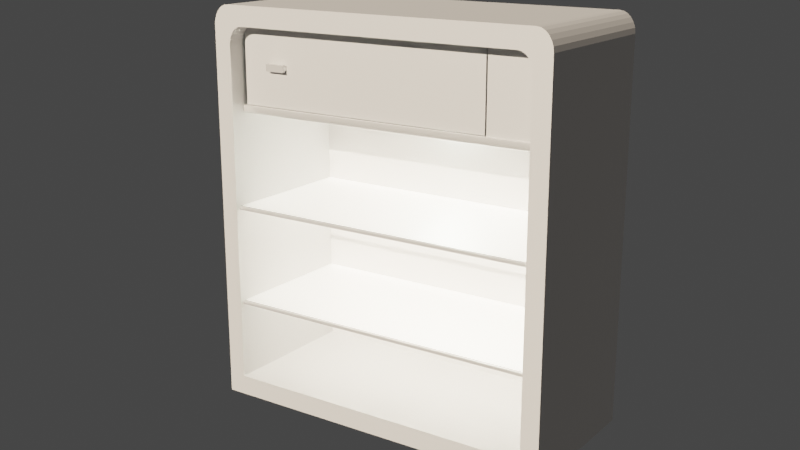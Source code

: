 # Source: firginator.blend  (saved by Blender 3.0.42; exported with 4.5.12 LTS)
import bpy
from mathutils import Matrix  # noqa: F401  (used for matrix-valued properties, if any)

bpy.ops.wm.read_factory_settings(use_empty=True)
scene = bpy.context.scene
scene.name = 'Scene'

# ---- collections
col_collection = bpy.data.collections.new('Collection'); scene.collection.children.link(col_collection)

# ---- materials (node trees are filled in below, after node groups)
mat_x = bpy.data.materials.new('холондос')
mat_x.alpha_threshold = 0.0
mat_x.use_transparent_shadow = False
mat_x.line_color = (0.0, 0.0, 0.0, 1.0)
mat_x_1 = bpy.data.materials.new('Стекло')
mat_x_1.use_raytrace_refraction = True
mat_x_1.use_screen_refraction = True
mat_x_1.thickness_mode = 'SLAB'
mat_x_1.preview_render_type = 'CUBE'
mat_x_1.diffuse_color = (0.8, 0.8, 0.8, 0.3071)
mat_x_1.roughness = 0.0
mat_x_2 = bpy.data.materials.new('металл')
mat_x_2.use_transparent_shadow = False
mat_x_3 = bpy.data.materials.new('лампочка')
mat_x_3.use_transparent_shadow = False

# ---- material node trees
mat_x.use_nodes = True; mat_x.node_tree.nodes.clear()
_N = mat_x.node_tree.nodes; _L = mat_x.node_tree.links
n0 = _N.new('ShaderNodeOutputMaterial'); n0.name = 'Material Output'; n0.location = (300, 300)
n1 = _N.new('ShaderNodeBsdfPrincipled'); n1.name = 'Principled BSDF'; n1.location = (10, 300)
n1.distribution = 'GGX'
n1.subsurface_method = 'RANDOM_WALK_SKIN'
n1.inputs[1].default_value = 0.5591
n1.inputs[2].default_value = 0.7622
n1.inputs[3].default_value = 1.45
n1.inputs[13].default_value = 0.0
n1.inputs[27].default_value = (0.0, 0.0, 0.0, 1.0)
n1.inputs[28].default_value = 1.0
_L.new(n1.outputs[0], n0.inputs[0])
n0.is_active_output = True
mat_x_1.use_nodes = True; mat_x_1.node_tree.nodes.clear()
_N = mat_x_1.node_tree.nodes; _L = mat_x_1.node_tree.links
n0 = _N.new('ShaderNodeOutputMaterial'); n0.name = 'Material Output'; n0.location = (300, 300)
n0.target = 'CYCLES'
n1 = _N.new('ShaderNodeAddShader'); n1.name = 'Добавляющий шейдер'; n1.location = (10, 300)
n2 = _N.new('ShaderNodeBsdfAnisotropic'); n2.name = 'Глянцевый BSDF'; n2.location = (-190, 280)
n2.distribution = 'GGX'
n2.inputs[1].default_value = 0.5197
n3 = _N.new('ShaderNodeBsdfGlass'); n3.name = 'BSDF стекла'; n3.location = (-190, 260)
n3.distribution = 'BECKMANN'
n3.inputs[1].default_value = 0.4173
n3.inputs[2].default_value = 1.4
n4 = _N.new('ShaderNodeOutputMaterial'); n4.name = 'Material Output.001'; n4.location = (0, 0)
n4.target = 'EEVEE'
n5 = _N.new('ShaderNodeMixShader'); n5.name = 'Mix Shader'; n5.location = (0, 0)
n5.label = 'Disable Shadow'
n5.hide = True
n6 = _N.new('ShaderNodeLightPath'); n6.name = 'Light Path'; n6.location = (0, 0)
n6.hide = True
n7 = _N.new('ShaderNodeBsdfTransparent'); n7.name = 'Transparent BSDF'; n7.location = (0, 0)
n7.hide = True
_L.new(n1.outputs[0], n0.inputs[0])
_L.new(n2.outputs[0], n1.inputs[0])
_L.new(n3.outputs[0], n1.inputs[1])
_L.new(n1.outputs[0], n5.inputs[1])
_L.new(n5.outputs[0], n4.inputs[0])
_L.new(n6.outputs[1], n5.inputs[0])
_L.new(n7.outputs[0], n5.inputs[2])
n0.is_active_output = True
mat_x_2.use_nodes = True; mat_x_2.node_tree.nodes.clear()
_N = mat_x_2.node_tree.nodes; _L = mat_x_2.node_tree.links
n0 = _N.new('ShaderNodeBsdfPrincipled'); n0.name = 'Principled BSDF'; n0.location = (10, 300)
n0.distribution = 'GGX'
n0.subsurface_method = 'RANDOM_WALK_SKIN'
n0.inputs[1].default_value = 0.4409
n0.inputs[2].default_value = 0.2165
n0.inputs[3].default_value = 1.45
n0.inputs[27].default_value = (0.0, 0.0, 0.0, 1.0)
n0.inputs[28].default_value = 1.0
n1 = _N.new('ShaderNodeOutputMaterial'); n1.name = 'Material Output'; n1.location = (300, 300)
_L.new(n0.outputs[0], n1.inputs[0])
n1.is_active_output = True
mat_x_3.use_nodes = True; mat_x_3.node_tree.nodes.clear()
_N = mat_x_3.node_tree.nodes; _L = mat_x_3.node_tree.links
n0 = _N.new('ShaderNodeOutputMaterial'); n0.name = 'Material Output'; n0.location = (300, 300)
n1 = _N.new('ShaderNodeEmission'); n1.name = 'Излучение'; n1.location = (10, 300)
n1.inputs[0].default_value = (0.9114, 1.0, 0.8276, 1.0)
n1.inputs[1].default_value = 80.3
_L.new(n1.outputs[0], n0.inputs[0])
n0.is_active_output = True

# ---- world
world_world = bpy.data.worlds.new('World'); scene.world = world_world
world_world.use_nodes = True; world_world.node_tree.nodes.clear()
_N = world_world.node_tree.nodes; _L = world_world.node_tree.links
n0 = _N.new('ShaderNodeOutputWorld'); n0.name = 'World Output'; n0.location = (300, 300)
n1 = _N.new('ShaderNodeBackground'); n1.name = 'Background'; n1.location = (10, 300)
n1.inputs[0].default_value = (0.05088, 0.05088, 0.05088, 1.0)
_L.new(n1.outputs[0], n0.inputs[0])
n0.is_active_output = True
world_world.color = (0.05088, 0.05088, 0.05088)
world_world.use_sun_shadow = False
world_world.sun_shadow_jitter_overblur = 0.0

# ---- cameras
cam_camera = bpy.data.cameras.new('Camera')
cam_camera.clip_end = 100.0
cam_camera.ortho_scale = 7.314

# ---- lights
light_x = bpy.data.lights.new('Солнце', 'SUN')
light_x.color = (1.0, 0.8281, 0.6491)
light_x.transmission_factor = 0.0
light_x.energy = 7.0
light_x.shadow_soft_size = 0.125

# ---- meshes
me_cube = bpy.data.meshes.new('Cube')
me_cube.from_pydata([(0.875, 1.0, 1.0), (-0.9941, -0.6636, 0.5138), (0.7875, 0.875, 0.9), (-0.9941, -0.7704, 0.5138), (0.875, 1.0, -1.0), (0.6899, -0.7704, 0.4926), (0.7875, 0.875, -0.9), (0.6806, -0.6636, 0.5138), (0.875, -1.0, 1.0), (0.6806, -0.7704, 0.5138), (0.875, -1.0, -1.0), (-1.125, 1.0, -1.0), (-1.012, 0.875, -0.9), (-1.125, -1.0, -1.0), (-1.012, 0.875, 0.8092), (-1.125, 1.0, 0.8991), (-1.024, 1.0, 1.0), (-0.9217, 0.875, 0.9), (-1.122, 1.0, 0.9252), (-1.009, 0.875, 0.8327), (-1.111, 1.0, 0.9495), (-1.0, 0.875, 0.8546), (-1.095, 1.0, 0.9704), (-0.9859, 0.875, 0.8734), (-1.075, 1.0, 0.9865), (-0.9671, 0.875, 0.8878), (-0.9452, 0.875, 0.8969), (-1.05, 1.0, 0.9966), (-1.024, -1.0, 1.0), (-1.125, -1.0, 0.8991), (-1.05, -1.0, 0.9966), (-1.075, -1.0, 0.9865), (-1.095, -1.0, 0.9704), (-1.111, -1.0, 0.9495), (-1.122, -1.0, 0.9252), (-0.7875, 0.875, 0.9), (-0.875, 1.0, 1.0), (-0.7875, 0.875, -0.9), (-0.875, 1.0, -1.0), (-0.875, -1.0, 1.0), (-0.875, -1.0, -1.0), (1.012, 0.875, -0.9), (1.125, 1.0, -1.0), (1.125, -1.0, -1.0), (1.125, 1.0, 0.8991), (1.012, 0.875, 0.8092), (0.9217, 0.875, 0.9), (1.024, 1.0, 1.0), (1.009, 0.875, 0.8327), (1.122, 1.0, 0.9252), (1.111, 1.0, 0.9495), (1.0, 0.875, 0.8546), (1.095, 1.0, 0.9704), (0.9859, 0.875, 0.8734), (0.9671, 0.875, 0.8878), (1.075, 1.0, 0.9865), (0.9452, 0.875, 0.8969), (1.05, 1.0, 0.9966), (1.024, -1.0, 1.0), (1.125, -1.0, 0.8991), (1.05, -1.0, 0.9966), (1.075, -1.0, 0.9865), (1.095, -1.0, 0.9704), (1.111, -1.0, 0.9495), (1.122, -1.0, 0.9252), (0.7875, -0.968, 0.9), (0.7875, -1.0, 0.9), (0.7875, 0.875, 0.5955), (0.875, -0.843, 1.0), (0.875, 0.875, 0.9), (0.875, 1.0, 0.6617), (0.7875, -1.0, -0.9), (0.875, 0.875, -0.9), (0.875, -1.0, -0.9), (0.875, -1.0, 0.9), (0.875, -1.0, 0.9969), (-1.012, -1.0, 0.8092), (-1.012, -1.0, -0.9), (-0.9217, -1.0, 0.9), (-0.9452, -1.0, 0.8969), (-0.9671, -1.0, 0.8878), (-0.9859, -1.0, 0.8734), (-1.0, -1.0, 0.8546), (-0.875, 0.875, -0.9), (-0.875, -1.0, -0.9), (-0.875, -1.0, 0.9), (-0.875, -1.0, 0.9969), (-1.009, -1.0, 0.8327), (-0.875, -0.843, 1.0), (-0.875, 0.875, 0.9), (-0.875, 1.0, 0.6617), (-0.7875, -1.0, -0.9), (-0.7875, -0.968, 0.9), (-0.7875, -1.0, 0.9), (-0.7875, 0.875, 0.5955), (1.012, -1.0, -0.9), (1.012, -1.0, 0.8092), (0.9452, -1.0, 0.8969), (0.9217, -1.0, 0.9), (0.9671, -1.0, 0.8878), (0.9859, -1.0, 0.8734), (1.0, -1.0, 0.8546), (1.009, -1.0, 0.8327), (0.0, 0.0785, 1.0), (0.0, -0.125, -1.0), (0.8149, -1.0, 0.9), (0.0, -0.04649, 0.9), (-0.675, -1.0, -0.9), (0.675, -1.0, -0.9), (0.0, -0.25, -0.9), (0.8719, -1.0, 0.9969), (0.0, -1.0, 0.9984), (0.8118, -1.0, 0.9368), (0.0, 0.875, -0.07065), (0.04074, 0.875, -0.1136), (0.0, 0.875, -0.1522), (-0.04074, 0.875, -0.1136), (0.0, 1.0, -0.1691), (-0.04526, 1.0, -0.1262), (0.04526, 1.0, -0.1262), (0.0, 1.0, -0.0785), (-1.012, 0.875, 0.477), (-1.012, 0.875, 0.509), (-1.012, -0.7699, 0.477), (-1.012, -0.7699, 0.509), (-1.012, -0.6789, 0.477), (-1.012, -0.6789, 0.509), (-0.875, 0.875, 0.477), (-0.875, 0.875, 0.509), (-0.7875, 0.875, 0.477), (-0.7875, 0.875, 0.509), (-0.6627, 0.875, 0.477), (-0.6964, 0.875, 0.509), (0.7875, 0.875, 0.477), (0.6627, 0.875, 0.477), (0.6964, 0.875, 0.509), (0.7875, 0.875, 0.509), (1.012, 0.875, 0.477), (1.012, 0.875, 0.509), (1.012, -0.7699, 0.477), (1.012, -0.6789, 0.477), (0.875, 0.875, 0.477), (0.875, 0.875, 0.509), (0.6899, -0.7704, 0.9), (0.6899, -0.6636, 0.9), (0.7875, -0.7704, 0.9), (0.7875, -0.6636, 0.9), (0.875, -0.7704, 0.9), (0.875, -0.6636, 0.9), (0.9217, -0.7704, 0.9), (0.9217, -0.6636, 0.9), (1.012, -0.7704, 0.4926), (1.012, -0.7699, 0.4926), (1.012, -0.6636, 0.509), (1.012, -0.7704, 0.8092), (1.012, -0.6636, 0.8092), (0.9452, -0.7704, 0.8969), (0.9452, -0.6636, 0.8969), (0.9671, -0.7704, 0.8878), (0.9671, -0.6636, 0.8878), (0.9859, -0.7704, 0.8734), (0.9859, -0.6636, 0.8734), (1.0, -0.7704, 0.8546), (1.0, -0.6636, 0.8546), (1.009, -0.7704, 0.8327), (1.009, -0.6636, 0.8327), (0.6899, -0.7699, 0.4926), (0.6899, -0.7699, 0.509), (0.6899, -0.6789, 0.509), (0.6899, -0.6636, 0.509), (-0.9217, -0.7704, 0.9), (-0.9217, -0.6636, 0.9), (-0.875, -0.7704, 0.9), (-0.875, -0.6636, 0.9), (-0.7875, -0.7704, 0.9), (-0.7875, -0.6636, 0.9), (-0.6186, -0.7704, 0.9), (-0.5274, -0.6636, 0.9), (0.6186, -0.7704, 0.9), (0.5274, -0.6636, 0.9), (0.6806, -0.7704, 0.9), (0.6806, -0.6636, 0.9), (-0.9452, -0.7704, 0.8969), (-0.9452, -0.6636, 0.8969), (-0.9671, -0.7704, 0.8878), (-0.9671, -0.6636, 0.8878), (-0.9859, -0.7704, 0.8734), (-0.9859, -0.6636, 0.8734), (-0.9941, -0.7704, 0.8627), (-0.9941, -0.6636, 0.8627)], [], [(86, 39, 28, 30, 31, 32, 33, 34, 29, 13, 40, 84, 77, 76, 87, 82, 81, 80, 79, 78, 85), (84, 40, 10, 73, 71, 108, 107, 91), (112, 105, 74, 75, 110, 8, 39, 86, 111), (75, 8, 110), (86, 85, 93, 66, 105, 112, 111), (88, 36, 16, 28, 39), (103, 88, 39, 8, 68), (103, 68, 0, 36, 88), (40, 13, 11, 38), (104, 40, 38, 4, 10), (40, 104, 10), (13, 29, 15, 11), (28, 16, 27, 30), (30, 27, 24, 31), (31, 24, 22, 32), (32, 22, 20, 33), (33, 20, 18, 34), (34, 18, 15, 29), (16, 36, 90, 38, 11, 15, 18, 20, 22, 24, 27), (4, 38, 90, 118, 117, 119, 70), (120, 118, 90, 36, 0, 70, 119), (119, 117, 118, 120), (62, 61, 60, 58, 8, 75, 74, 98, 97, 99, 100, 101, 102, 96, 95, 73, 10, 43, 59, 64, 63), (68, 8, 58, 47, 0), (42, 43, 10, 4), (43, 42, 44, 59), (58, 60, 57, 47), (60, 61, 55, 57), (61, 62, 52, 55), (62, 63, 50, 52), (63, 64, 49, 50), (64, 59, 44, 49), (50, 49, 44, 42, 4, 70, 0, 47, 57, 55, 52), (171, 17, 89, 173), (85, 78, 170, 172), (92, 93, 85, 172, 174), (173, 89, 35, 175), (176, 92, 174), (106, 177, 175, 35, 2, 146, 144, 143, 145, 65, 178, 180, 181, 179), (65, 66, 93, 92, 176, 178), (106, 179, 177), (37, 83, 84, 91), (12, 77, 84, 83), (109, 108, 71, 6, 37, 91, 107), (107, 108, 109), (122, 14, 76, 77, 12, 121, 125, 123, 124, 126), (183, 26, 17, 171), (78, 79, 182, 170), (185, 25, 26, 183), (79, 80, 184, 182), (187, 23, 25, 185), (80, 81, 186, 184), (188, 186, 81, 82, 21, 23, 187, 189), (87, 19, 21, 82), (76, 14, 19, 87), (127, 83, 37, 129), (94, 35, 89, 128, 130), (25, 23, 21, 19, 14, 122, 128, 89, 17, 26), (121, 12, 83, 127), (132, 94, 130), (129, 37, 6, 133, 134, 114, 115, 116, 131), (136, 67, 135), (135, 67, 2, 35, 94, 132), (131, 116, 113, 114, 134), (114, 113, 116, 115), (65, 145, 147, 74, 105, 66), (146, 2, 69, 148), (98, 74, 147, 149), (148, 69, 46, 150), (95, 41, 72, 73), (72, 6, 71, 73), (139, 140, 137, 41, 95, 96, 154, 151, 152), (45, 138, 153, 155), (150, 46, 56, 157), (97, 98, 149, 156), (157, 56, 54, 159), (99, 97, 156, 158), (159, 54, 53, 161), (100, 99, 158, 160), (101, 100, 160, 162), (53, 51, 163, 161), (102, 101, 162, 164), (51, 48, 165, 163), (96, 102, 164, 154), (48, 45, 155, 165), (142, 69, 2, 67, 136), (133, 6, 72, 141), (54, 56, 46, 69, 142, 138, 45, 48, 51, 53), (141, 72, 41, 137), (167, 124, 123, 139, 152, 166), (139, 123, 125, 140), (126, 124, 167, 168), (142, 136, 135, 132, 130, 128, 122, 126, 168, 169, 153, 138), (141, 137, 140, 125, 121, 127, 129, 131, 134, 133), (5, 143, 144, 169, 168, 167, 166), (164, 162, 160, 158, 156, 149, 147, 145, 143, 5, 151, 154), (155, 153, 169, 144, 146, 148, 150, 157, 159, 161, 163, 165), (151, 5, 166, 152), (1, 3, 188, 189), (188, 3, 9, 180, 178, 176, 174, 172, 170, 182, 184, 186), (180, 9, 7, 181), (187, 185, 183, 171, 173, 175, 177, 179, 181, 7, 1, 189), (1, 7, 9, 3)])
_uv = me_cube.uv_layers.new(name='UVMap')
_uv.uv.foreach_set('vector', [0.6246, 0.9687, 0.625, 0.9688, 0.625, 0.9874, 0.6246, 0.9907, 0.6233, 0.9937, 0.6213, 0.9963, 0.6187, 0.9983, 0.6157, 0.9996, 0.6124, 1.0, 0.375, 1.0, 0.375, 0.9688, 0.3875, 0.9688, 0.3875, 0.9859, 0.6011, 0.9859, 0.6041, 0.9856, 0.6068, 0.9844, 0.6092, 0.9826, 0.611, 0.9803, 0.6121, 0.9775, 0.6125, 0.9746, 0.6125, 0.9687, 0.3875, 0.9688, 0.375, 0.9688, 0.375, 0.75, 0.3875, 0.75, 0.3875, 0.7609, 0.3875, 0.775, 0.3875, 0.9437, 0.3875, 0.9578, 0.6171, 0.7579, 0.6125, 0.7575, 0.6125, 0.75, 0.6246, 0.75, 0.6246, 0.7504, 0.625, 0.75, 0.625, 0.9688, 0.6246, 0.9687, 0.6248, 0.8594, 0.6246, 0.75, 0.625, 0.75, 0.6246, 0.7504, 0.6246, 0.9687, 0.6125, 0.9687, 0.6125, 0.9578, 0.6125, 0.7609, 0.6125, 0.7575, 0.6171, 0.7579, 0.6248, 0.8594, 0.8438, 0.7304, 0.8438, 0.5, 0.8624, 0.5, 0.8624, 0.75, 0.8438, 0.75, 0.7344, 0.6152, 0.8438, 0.7304, 0.8438, 0.75, 0.625, 0.75, 0.625, 0.7304, 0.7344, 0.6152, 0.625, 0.7304, 0.625, 0.5, 0.8438, 0.5, 0.8438, 0.7304, 0.1562, 0.75, 0.125, 0.75, 0.125, 0.5, 0.1562, 0.5, 0.2656, 0.6406, 0.1562, 0.75, 0.1562, 0.5, 0.375, 0.5, 0.375, 0.75, 0.1562, 0.75, 0.2656, 0.6406, 0.375, 0.75, 0.375, 0.0, 0.6124, 0.0, 0.6124, 0.25, 0.375, 0.25, 0.8624, 0.75, 0.8624, 0.5, 0.8657, 0.5, 0.8657, 0.75, 0.8657, 0.75, 0.8657, 0.5, 0.8687, 0.5, 0.8687, 0.75, 0.8687, 0.75, 0.8687, 0.5, 0.875, 0.5, 0.875, 0.75, 0.625, 0.0, 0.625, 0.25, 0.6187, 0.25, 0.6187, 0.0, 0.6187, 0.0, 0.6187, 0.25, 0.6157, 0.25, 0.6157, 0.0, 0.6157, 0.0, 0.6157, 0.25, 0.6124, 0.25, 0.6124, 0.0, 0.625, 0.2626, 0.625, 0.2812, 0.5827, 0.2812, 0.375, 0.2812, 0.375, 0.25, 0.6124, 0.25, 0.6157, 0.2504, 0.6187, 0.2517, 0.6213, 0.2537, 0.6233, 0.2563, 0.6246, 0.2593, 0.375, 0.5, 0.375, 0.2812, 0.5827, 0.2812, 0.4842, 0.385, 0.4789, 0.3906, 0.4842, 0.3963, 0.5827, 0.5, 0.4902, 0.3906, 0.4842, 0.385, 0.5827, 0.2812, 0.625, 0.2812, 0.625, 0.5, 0.5827, 0.5, 0.4842, 0.3963, 0.4842, 0.3963, 0.4789, 0.3906, 0.4842, 0.385, 0.4902, 0.3906, 0.6213, 0.9963, 0.6233, 0.9937, 0.6246, 0.9907, 0.625, 0.9874, 0.625, 0.9688, 0.6246, 0.9687, 0.6125, 0.9688, 0.6125, 0.9746, 0.6121, 0.9775, 0.611, 0.9803, 0.6092, 0.9826, 0.6068, 0.9844, 0.6041, 0.9856, 0.6011, 0.9859, 0.3875, 0.9859, 0.3875, 0.9688, 0.375, 0.9688, 0.375, 1.0, 0.6124, 1.0, 0.6157, 0.9996, 0.6187, 0.9983, 0.8438, 0.7304, 0.8438, 0.75, 0.8624, 0.75, 0.8624, 0.5, 0.8438, 0.5, 0.125, 0.5, 0.125, 0.75, 0.1562, 0.75, 0.1562, 0.5, 0.375, 0.0, 0.375, 0.25, 0.6124, 0.25, 0.6124, 0.0, 0.8624, 0.75, 0.8657, 0.75, 0.8657, 0.5, 0.8624, 0.5, 0.8657, 0.75, 0.8687, 0.75, 0.8687, 0.5, 0.8657, 0.5, 0.8687, 0.75, 0.875, 0.75, 0.875, 0.5, 0.8687, 0.5, 0.625, 0.0, 0.6187, 0.0, 0.6187, 0.25, 0.625, 0.25, 0.6187, 0.0, 0.6157, 0.0, 0.6157, 0.25, 0.6187, 0.25, 0.6157, 0.0, 0.6124, 0.0, 0.6124, 0.25, 0.6157, 0.25, 0.6187, 0.2517, 0.6157, 0.2504, 0.6124, 0.25, 0.375, 0.25, 0.375, 0.2812, 0.5827, 0.2812, 0.625, 0.2812, 0.625, 0.2626, 0.6246, 0.2593, 0.6233, 0.2563, 0.6213, 0.2537, 0.8624, 0.6923, 0.8624, 0.5, 0.8559, 0.5, 0.8559, 0.6923, 0.8559, 0.7344, 0.8624, 0.7344, 0.8624, 0.7057, 0.8559, 0.7057, 0.8438, 0.7304, 0.8438, 0.7344, 0.8559, 0.7344, 0.8559, 0.7057, 0.8438, 0.7057, 0.8559, 0.6923, 0.8559, 0.5, 0.8438, 0.5, 0.8438, 0.6923, 0.8203, 0.7057, 0.8438, 0.7304, 0.8438, 0.7057, 0.7344, 0.6152, 0.8076, 0.6923, 0.8438, 0.6923, 0.8438, 0.5, 0.625, 0.5, 0.625, 0.6923, 0.6386, 0.6923, 0.6386, 0.7057, 0.625, 0.7057, 0.625, 0.7304, 0.6485, 0.7057, 0.6398, 0.7057, 0.6398, 0.6923, 0.6611, 0.6923, 0.625, 0.7304, 0.625, 0.7344, 0.8438, 0.7344, 0.8438, 0.7304, 0.8203, 0.7057, 0.6485, 0.7057, 0.7344, 0.6152, 0.6611, 0.6923, 0.8076, 0.6923, 0.1562, 0.5, 0.1441, 0.5, 0.1441, 0.7344, 0.1562, 0.7344, 0.125, 0.5, 0.125, 0.7344, 0.1441, 0.7344, 0.1441, 0.5, 0.2656, 0.6406, 0.3594, 0.7344, 0.375, 0.7344, 0.375, 0.5, 0.1562, 0.5, 0.1562, 0.7344, 0.1719, 0.7344, 0.1719, 0.7344, 0.3594, 0.7344, 0.2656, 0.6406, 0.5707, 0.25, 0.6124, 0.25, 0.6124, 0.01562, 0.375, 0.01562, 0.375, 0.25, 0.5663, 0.25, 0.5663, 0.05577, 0.5663, 0.04438, 0.5707, 0.04438, 0.5707, 0.05577, 0.8657, 0.6923, 0.8657, 0.5, 0.8624, 0.5, 0.8624, 0.6923, 0.8624, 0.7344, 0.8657, 0.7344, 0.8657, 0.7057, 0.8624, 0.7057, 0.8687, 0.6923, 0.8687, 0.5, 0.8657, 0.5, 0.8657, 0.6923, 0.8657, 0.7344, 0.8687, 0.7344, 0.8687, 0.7057, 0.8657, 0.7057, 0.875, 0.6923, 0.875, 0.5, 0.8687, 0.5, 0.8687, 0.6923, 0.8687, 0.7344, 0.875, 0.7344, 0.875, 0.7057, 0.8687, 0.7057, 0.6214, 0.04432, 0.625, 0.04432, 0.625, 0.01562, 0.6187, 0.01562, 0.6187, 0.25, 0.625, 0.25, 0.625, 0.05767, 0.6214, 0.05767, 0.6157, 0.01562, 0.6157, 0.25, 0.6187, 0.25, 0.6187, 0.01562, 0.6124, 0.01562, 0.6124, 0.25, 0.6157, 0.25, 0.6157, 0.01562, 0.5663, 0.2691, 0.375, 0.2691, 0.375, 0.2812, 0.5663, 0.2812, 0.5827, 0.2812, 0.625, 0.2812, 0.625, 0.2691, 0.5707, 0.2691, 0.5707, 0.2812, 0.6233, 0.2563, 0.6213, 0.2537, 0.6187, 0.2517, 0.6157, 0.2504, 0.6124, 0.25, 0.5707, 0.25, 0.5707, 0.2691, 0.625, 0.2691, 0.625, 0.2626, 0.6246, 0.2593, 0.5663, 0.25, 0.375, 0.25, 0.375, 0.2691, 0.5663, 0.2691, 0.5707, 0.2939, 0.5827, 0.2812, 0.5707, 0.2812, 0.5663, 0.2812, 0.375, 0.2812, 0.375, 0.5, 0.5663, 0.5, 0.5663, 0.4827, 0.4842, 0.3963, 0.4789, 0.3906, 0.4842, 0.385, 0.5663, 0.2986, 0.5707, 0.5, 0.5827, 0.5, 0.5707, 0.4873, 0.5707, 0.4873, 0.5827, 0.5, 0.625, 0.5, 0.625, 0.2812, 0.5827, 0.2812, 0.5707, 0.2939, 0.5663, 0.2986, 0.4842, 0.385, 0.4902, 0.3906, 0.4842, 0.3963, 0.5663, 0.4827, 0.4842, 0.3963, 0.4902, 0.3906, 0.4842, 0.385, 0.4789, 0.3906, 0.8438, 0.7304, 0.8438, 0.7057, 0.8559, 0.7057, 0.8559, 0.7344, 0.8475, 0.7344, 0.8438, 0.7344, 0.8438, 0.6923, 0.8438, 0.5, 0.8559, 0.5, 0.8559, 0.6923, 0.8624, 0.7344, 0.8559, 0.7344, 0.8559, 0.7057, 0.8624, 0.7057, 0.8559, 0.6923, 0.8559, 0.5, 0.8624, 0.5, 0.8624, 0.6923, 0.125, 0.7344, 0.125, 0.5, 0.1441, 0.5, 0.1441, 0.7344, 0.1441, 0.5, 0.1562, 0.5, 0.1562, 0.7344, 0.1441, 0.7344, 0.5663, 0.04438, 0.5663, 0.05577, 0.5663, 0.25, 0.375, 0.25, 0.375, 0.01562, 0.6124, 0.01562, 0.6124, 0.04432, 0.5684, 0.04432, 0.5684, 0.04438, 0.6124, 0.25, 0.5707, 0.25, 0.5707, 0.05767, 0.6124, 0.05767, 0.8624, 0.6923, 0.8624, 0.5, 0.8657, 0.5, 0.8657, 0.6923, 0.8657, 0.7344, 0.8624, 0.7344, 0.8624, 0.7057, 0.8657, 0.7057, 0.8657, 0.6923, 0.8657, 0.5, 0.8687, 0.5, 0.8687, 0.6923, 0.8687, 0.7344, 0.8657, 0.7344, 0.8657, 0.7057, 0.8687, 0.7057, 0.8687, 0.6923, 0.8687, 0.5, 0.875, 0.5, 0.875, 0.6923, 0.875, 0.7344, 0.8687, 0.7344, 0.8687, 0.7057, 0.875, 0.7057, 0.6187, 0.01562, 0.625, 0.01562, 0.625, 0.04432, 0.6187, 0.04432, 0.625, 0.25, 0.6187, 0.25, 0.6187, 0.05767, 0.625, 0.05767, 0.6157, 0.01562, 0.6187, 0.01562, 0.6187, 0.04432, 0.6157, 0.04432, 0.6187, 0.25, 0.6157, 0.25, 0.6157, 0.05767, 0.6187, 0.05767, 0.6124, 0.01562, 0.6157, 0.01562, 0.6157, 0.04432, 0.6124, 0.04432, 0.6157, 0.25, 0.6124, 0.25, 0.6124, 0.05767, 0.6157, 0.05767, 0.5707, 0.2691, 0.625, 0.2691, 0.625, 0.2812, 0.5827, 0.2812, 0.5707, 0.2812, 0.5663, 0.2812, 0.375, 0.2812, 0.375, 0.2691, 0.5663, 0.2691, 0.6233, 0.2563, 0.6246, 0.2593, 0.625, 0.2626, 0.625, 0.2691, 0.5707, 0.2691, 0.5707, 0.25, 0.6124, 0.25, 0.6157, 0.2504, 0.6187, 0.2517, 0.6213, 0.2537, 0.5663, 0.2691, 0.375, 0.2691, 0.375, 0.25, 0.5663, 0.25, 0.0, 0.0, 0.0, 0.0, 0.0, 0.0, 0.0, 0.0, 0.0, 0.0, 0.0, 0.0, 0.0, 0.0, 0.0, 0.0, 0.0, 0.0, 0.0, 0.0, 0.0, 0.0, 0.0, 0.0, 0.0, 0.0, 0.0, 0.0, 0.0, 0.0, 0.0, 0.0, 0.0, 0.0, 0.0, 0.0, 0.0, 0.0, 0.0, 0.0, 0.0, 0.0, 0.0, 0.0, 0.0, 0.0, 0.0, 0.0, 0.0, 0.0, 0.0, 0.0, 0.0, 0.0, 0.0, 0.0, 0.0, 0.0, 0.0, 0.0, 0.0, 0.0, 0.0, 0.0, 0.0, 0.0, 0.0, 0.0, 0.0, 0.0, 0.0, 0.0, 0.0, 0.0, 0.0, 0.0, 0.0, 0.0, 0.0, 0.0, 0.0, 0.0, 0.0, 0.0, 0.0, 0.0, 0.0, 0.0, 0.0, 0.0, 0.0, 0.0, 0.0, 0.0, 0.0, 0.0, 0.0, 0.0, 0.0, 0.0, 0.0, 0.0, 0.0, 0.0, 0.0, 0.0, 0.0, 0.0, 0.0, 0.0, 0.0, 0.0, 0.0, 0.0, 0.0, 0.0, 0.0, 0.0, 0.0, 0.0, 0.0, 0.0, 0.0, 0.0, 0.0, 0.0, 0.0, 0.0, 0.0, 0.0, 0.0, 0.0, 0.0, 0.0, 0.0, 0.0, 0.0, 0.0, 0.0, 0.0, 0.0, 0.0, 0.0, 0.0, 0.0, 0.0, 0.0, 0.0, 0.0, 0.0, 0.0, 0.0, 0.0, 0.0, 0.0, 0.0, 0.0, 0.0, 0.0, 0.0, 0.0, 0.0, 0.0, 0.0, 0.0, 0.0, 0.0, 0.0, 0.0, 0.0, 0.0, 0.0, 0.0, 0.0, 0.0, 0.0, 0.0, 0.0, 0.0, 0.0, 0.0, 0.0, 0.0, 0.0, 0.0, 0.0, 0.0, 0.0, 0.0, 0.0, 0.0, 0.0, 0.0, 0.0, 0.0, 0.0, 0.0, 0.0, 0.0, 0.0, 0.0, 0.0, 0.0, 0.0, 0.0, 0.0, 0.0, 0.0, 0.0, 0.0, 0.0, 0.0, 0.0, 0.0])
_uv.active_render = True
_uv = me_cube.uv_layers.new(name='UVКарта')
_uv.uv.foreach_set('vector', [0.0, 0.0, 0.0, 0.0, 0.0, 0.0, 0.0, 0.0, 0.0, 0.0, 0.0, 0.0, 0.0, 0.0, 0.0, 0.0, 0.0, 0.0, 0.0, 0.0, 0.0, 0.0, 0.0, 0.0, 0.0, 0.0, 0.0, 0.0, 0.0, 0.0, 0.0, 0.0, 0.0, 0.0, 0.0, 0.0, 0.0, 0.0, 0.0, 0.0, 0.0, 0.0, 0.0, 0.0, 0.0, 0.0, 0.0, 0.0, 0.0, 0.0, 0.0, 0.0, 0.0, 0.0, 0.0, 0.0, 0.0, 0.0, 0.0, 0.0, 0.0, 0.0, 0.0, 0.0, 0.0, 0.0, 0.0, 0.0, 0.0, 0.0, 0.0, 0.0, 0.0, 0.0, 0.0, 0.0, 0.0, 0.0, 0.0, 0.0, 0.0, 0.0, 0.0, 0.0, 0.0, 0.0, 0.0, 0.0, 0.0, 0.0, 0.0, 0.0, 0.0, 0.0, 0.0, 0.0, 0.0, 0.0, 0.0, 0.0, 0.0, 0.0, 0.0, 0.0, 0.0, 0.0, 0.0, 0.0, 0.0, 0.0, 0.0, 0.0, 0.0, 0.0, 0.0, 0.0, 0.0, 0.0, 0.0, 0.0, 0.0, 0.0, 0.0, 0.0, 0.0, 0.0, 0.0, 0.0, 0.0, 0.0, 0.0, 0.0, 0.0, 0.0, 0.0, 0.0, 0.0, 0.0, 0.0, 0.0, 0.0, 0.0, 0.0, 0.0, 0.0, 0.0, 0.0, 0.0, 0.0, 0.0, 0.0, 0.0, 0.0, 0.0, 0.0, 0.0, 0.0, 0.0, 0.0, 0.0, 0.0, 0.0, 0.0, 0.0, 0.0, 0.0, 0.0, 0.0, 0.0, 0.0, 0.0, 0.0, 0.0, 0.0, 0.0, 0.0, 0.0, 0.0, 0.0, 0.0, 0.0, 0.0, 0.0, 0.0, 0.0, 0.0, 0.0, 0.0, 0.0, 0.0, 0.0, 0.0, 0.0, 0.0, 0.0, 0.0, 0.0, 0.0, 0.0, 0.0, 0.0, 0.0, 0.0, 0.0, 0.0, 0.0, 0.0, 0.0, 0.0, 0.0, 0.0, 0.0, 0.0, 0.0, 0.0, 0.0, 0.0, 0.0, 0.0, 0.0, 0.0, 0.0, 0.0, 0.0, 0.0, 0.0, 0.0, 0.0, 0.0, 0.0, 0.0, 0.0, 0.0, 0.0, 0.0, 0.0, 0.0, 0.0, 0.0, 0.0, 0.0, 0.0, 0.0, 0.0, 0.0, 0.0, 0.0, 0.0, 0.0, 0.0, 0.0, 0.0, 0.0, 0.0, 0.0, 0.0, 0.0, 0.0, 0.0, 0.0, 0.0, 0.0, 0.0, 0.0, 0.0, 0.0, 0.0, 0.0, 0.0, 0.0, 0.0, 0.0, 0.0, 0.0, 0.0, 0.0, 0.0, 0.0, 0.0, 0.0, 0.0, 0.0, 0.0, 0.0, 0.0, 0.0, 0.0, 0.0, 0.0, 0.0, 0.0, 0.0, 0.0, 0.0, 0.0, 0.0, 0.0, 0.0, 0.0, 0.0, 0.0, 0.0, 0.0, 0.0, 0.0, 0.0, 0.0, 0.0, 0.0, 0.0, 0.0, 0.0, 0.0, 0.0, 0.0, 0.0, 0.0, 0.0, 0.0, 0.0, 0.0, 0.0, 0.0, 0.0, 0.0, 0.0, 0.0, 0.0, 0.0, 0.0, 0.0, 0.0, 0.0, 0.0, 0.0, 0.0, 0.0, 0.0, 0.0, 0.0, 0.0, 0.0, 0.0, 0.0, 0.0, 0.0, 0.0, 0.0, 0.0, 0.0, 0.0, 0.0, 0.0, 0.0, 0.0, 0.0, 0.0, 0.0, 0.0, 0.0, 0.0, 0.0, 0.0, 0.0, 0.0, 0.0, 0.0, 0.0, 0.0, 0.0, 0.0, 0.0, 0.0, 0.0, 0.0, 0.0, 0.0, 0.0, 0.0, 0.0, 0.0, 0.0, 0.0, 0.0, 0.0, 0.0, 0.0, 0.0, 0.0, 0.0, 0.0, 0.0, 0.0, 0.0, 0.0, 0.0, 0.0, 0.0, 0.0, 0.0, 0.0, 0.0, 0.0, 0.0, 0.0, 0.0, 0.0, 0.0, 0.0, 0.0, 0.0, 0.0, 0.0, 0.0, 0.0, 0.0, 0.0, 0.0, 0.0, 0.0, 0.0, 0.0, 0.0, 0.0, 0.0, 0.0, 0.0, 0.0, 0.0, 0.0, 0.0, 0.0, 0.0, 0.0, 0.0, 0.0, 0.0, 0.0, 0.0, 0.0, 0.0, 0.0, 0.0, 0.0, 0.0, 0.0, 0.0, 0.0, 0.0, 0.0, 0.0, 0.0, 0.0, 0.0, 0.0, 0.0, 0.0, 0.0, 0.0, 0.0, 0.0, 0.0, 0.0, 0.0, 0.0, 0.0, 0.0, 0.0, 0.0, 0.0, 0.0, 0.0, 0.0, 0.0, 0.0, 0.0, 0.0, 0.0, 0.0, 0.0, 0.0, 0.0, 0.0, 0.0, 0.0, 0.0, 0.0, 0.0, 0.0, 0.0, 0.0, 0.0, 0.0, 0.0, 0.0, 0.0, 0.0, 0.0, 0.0, 0.0, 0.0, 0.0, 0.0, 0.0, 0.0, 0.0, 0.0, 0.0, 0.0, 0.0, 0.0, 0.0, 0.0, 0.0, 0.0, 0.0, 0.0, 0.0, 0.0, 0.0, 0.0, 0.0, 0.0, 0.0, 0.0, 0.0, 0.0, 0.0, 0.0, 0.0, 0.0, 0.0, 0.0, 0.0, 0.0, 0.0, 0.0, 0.0, 0.0, 0.0, 0.0, 0.0, 0.0, 0.0, 0.0, 0.0, 0.0, 0.0, 0.0, 0.0, 0.0, 0.0, 0.0, 0.0, 0.0, 0.0, 0.0, 0.0, 0.0, 0.0, 0.0, 0.0, 0.0, 0.0, 0.0, 0.0, 0.0, 0.0, 0.0, 0.0, 0.0, 0.0, 0.0, 0.0, 0.0, 0.0, 0.0, 0.0, 0.0, 0.0, 0.0, 0.0, 0.0, 0.0, 0.0, 0.0, 0.0, 0.0, 0.0, 0.0, 0.0, 0.0, 0.0, 0.0, 0.0, 0.0, 0.0, 0.0, 0.0, 0.0, 0.0, 0.0, 0.0, 0.0, 0.0, 0.0, 0.0, 0.0, 0.0, 0.0, 0.0, 0.0, 0.0, 0.0, 0.0, 0.0, 0.0, 0.0, 0.0, 0.0, 0.0, 0.0, 0.0, 0.0, 0.0, 0.0, 0.0, 0.0, 0.0, 0.0, 0.0, 0.0, 0.0, 0.0, 0.0, 0.0, 0.0, 0.0, 0.0, 0.0, 0.0, 0.0, 0.0, 0.0, 0.0, 0.0, 0.0, 0.0, 0.0, 0.0, 0.0, 0.0, 0.0, 0.0, 0.0, 0.0, 0.0, 0.0, 0.0, 0.0, 0.0, 0.0, 0.0, 0.0, 0.0, 0.0, 0.0, 0.0, 0.0, 0.0, 0.0, 0.0, 0.0, 0.0, 0.0, 0.0, 0.0, 0.0, 0.0, 0.0, 0.0, 0.0, 0.0, 0.0, 0.0, 0.0, 0.0, 0.0, 0.0, 0.0, 0.0, 0.0, 0.0, 0.0, 0.0, 0.0, 0.0, 0.0, 0.0, 0.0, 0.0, 0.0, 0.0, 0.0, 0.0, 0.0, 0.0, 0.0, 0.0, 0.0, 0.0, 0.0, 0.0, 0.0, 0.0, 0.0, 0.0, 0.0, 0.0, 0.0, 0.0, 0.0, 0.0, 0.0, 0.0, 0.0, 0.0, 0.0, 0.0, 0.0, 0.0, 0.0, 0.0, 0.0, 0.0, 0.0, 0.0, 0.0, 0.0, 0.0, 0.0, 0.0, 0.0, 0.0, 0.0, 0.0, 0.0, 0.0, 0.0, 0.0, 0.0, 0.0, 0.0, 0.0, 0.0, 0.0, 0.0, 0.0, 0.0, 0.0, 0.0, 0.0, 0.0, 0.0, 0.0, 0.0, 0.0, 0.0, 0.0, 0.0, 0.0, 0.0, 0.0, 0.0, 0.0, 0.0, 0.0, 0.0, 0.0, 0.0, 0.0, 0.0, 0.0, 0.0, 0.0, 0.0, 0.0, 0.0, 0.0, 0.0, 0.0, 0.0, 0.0, 0.0, 0.0, 0.0, 0.0, 0.0, 0.0, 0.0, 0.0, 0.0, 0.0, 0.0, 0.0, 0.0, 0.0, 0.0, 0.0, 0.0, 0.0, 0.0, 0.0, 0.0, 0.0, 0.0, 0.0, 0.0, 0.0, 0.0, 0.0, 0.0, 0.0, 0.0, 0.0, 0.0, 0.0, 0.0, 0.0, 0.0, 0.0, 0.0, 0.0, 0.0, 0.0, 0.0, 0.0, 0.0, 0.0, 0.0, 0.0, 0.0, 0.0, 0.0, 0.0, 0.0, 0.0, 0.0, 0.0, 0.0, 0.0, 0.0, 0.0, 0.0, 0.0, 0.0, 0.0, 0.0, 0.0, 0.0, 0.0, 0.0, 0.0, 0.0, 0.0, 0.0, 0.0, 0.0, 0.0, 0.0, 0.0, 0.0, 0.0, 0.0, 0.0, 0.0, 0.0, 0.0, 0.0, 0.0, 0.0, 0.0, 0.0, 0.0, 0.0, 0.0, 0.0, 0.0, 0.0, 0.0, 0.0, 0.0, 0.0, 0.0, 0.0, 0.0, 0.0, 0.0, 0.0, 0.0, 0.0, 0.0, 0.0, 0.0, 0.0, 0.0, 0.0, 0.0, 0.0, 0.0, 0.0, 0.0, 0.0, 0.0, 0.0, 0.0, 0.0, 0.0, 0.0, 0.0, 0.0, 0.0, 0.0, 0.0, 0.0, 0.0, 0.0, 0.0, 0.0, 0.0, 0.0, 0.0, 0.0, 0.0, 0.0, 0.0, 0.0, 0.0, 0.0, 0.0, 0.0, 0.0, 0.0, 0.0, 0.0, 0.0, 0.0, 0.0, 0.0, 0.0, 0.625, 0.7908, 0.625, 0.9985, 0.375, 0.9985, 0.375, 0.7515, 0.4964, 0.7515, 0.4964, 0.7908, 0.3735, 0.75, 0.1265, 0.75, 0.1265, 0.7366, 0.3735, 0.7366, 0.8735, 0.7366, 0.8735, 0.75, 0.6658, 0.75, 0.6658, 0.7366, 0.6433, 0.5073, 0.6539, 0.5073, 0.665, 0.5073, 0.835, 0.5073, 0.8461, 0.5073, 0.8567, 0.5073, 0.8735, 0.5073, 0.8735, 0.7366, 0.6658, 0.7366, 0.6658, 0.7343, 0.6265, 0.7343, 0.6265, 0.5073, 0.3567, 0.5073, 0.3735, 0.5073, 0.3735, 0.7366, 0.1265, 0.7366, 0.1265, 0.5073, 0.1433, 0.5073, 0.1539, 0.5073, 0.1692, 0.5073, 0.3308, 0.5073, 0.3461, 0.5073, 0.375, 0.25, 0.6054, 0.25, 0.6054, 0.0, 0.3843, 0.0, 0.3843, 0.03567, 0.3843, 0.2489, 0.375, 0.2489, 0.5673, 0.4418, 0.5797, 0.4364, 0.5903, 0.4277, 0.5985, 0.4164, 0.6036, 0.4033, 0.6054, 0.3892, 0.6054, 0.3611, 0.6054, 0.3086, 0.6054, 0.25, 0.375, 0.25, 0.375, 0.4437, 0.554, 0.4437, 0.554, 0.8063, 0.3843, 0.8063, 0.3843, 1.0, 0.6054, 1.0, 0.6054, 0.9414, 0.6054, 0.8889, 0.6054, 0.8608, 0.6036, 0.8467, 0.5985, 0.8336, 0.5903, 0.8223, 0.5797, 0.8136, 0.5673, 0.8082, 0.3187, 0.5, 0.125, 0.5, 0.125, 0.5011, 0.3187, 0.5011, 0.375, 0.0, 0.375, 0.25, 0.5722, 0.25, 0.5722, 0.0, 0.5722, 0.25, 0.375, 0.25, 0.375, 0.5, 0.5934, 0.5, 0.5934, 0.4907, 0.5934, 0.3061, 0.5934, 0.2808, 0.5934, 0.2678, 0.5934, 0.2608, 0.5916, 0.2573, 0.5865, 0.254, 0.5783, 0.2512, 0.5934, 0.5, 0.375, 0.5, 0.375, 0.75, 0.5934, 0.75, 0.5783, 0.9988, 0.5865, 0.996, 0.5916, 0.9927, 0.5934, 0.9892, 0.5934, 0.9822, 0.5934, 0.9692, 0.5934, 0.9303, 0.5934, 0.7729, 0.5934, 0.75, 0.375, 0.75, 0.375, 1.0, 0.5722, 1.0, 0.125, 0.75, 0.375, 0.75, 0.375, 0.5, 0.125, 0.5])
me_cube.materials.append(mat_x)
me_cube.use_remesh_preserve_volume = False
me_cube.use_remesh_preserve_attributes = False
me_cube.use_mirror_vertex_groups = False
me_cube.update()
me_x = bpy.data.meshes.new('Куб')
me_x.from_pydata([(-1.0, -1.0, -1.0), (-1.0, -1.0, 1.0), (-1.0, 1.0, -1.0), (-1.0, 1.0, 1.0), (1.0, -1.0, -1.0), (1.0, -1.0, 1.0), (1.0, 1.0, -1.0), (1.0, 1.0, 1.0)], [], [(0, 1, 3, 2), (2, 3, 7, 6), (6, 7, 5, 4), (4, 5, 1, 0), (2, 6, 4, 0), (7, 3, 1, 5)])
_uv = me_x.uv_layers.new(name='UVКарта')
_uv.uv.foreach_set('vector', [0.375, 0.0, 0.625, 0.0, 0.625, 0.25, 0.375, 0.25, 0.375, 0.25, 0.625, 0.25, 0.625, 0.5, 0.375, 0.5, 0.375, 0.5, 0.625, 0.5, 0.625, 0.75, 0.375, 0.75, 0.375, 0.75, 0.625, 0.75, 0.625, 1.0, 0.375, 1.0, 0.125, 0.5, 0.375, 0.5, 0.375, 0.75, 0.125, 0.75, 0.625, 0.5, 0.875, 0.5, 0.875, 0.75, 0.625, 0.75])
me_x.materials.append(mat_x_1)
me_x.use_remesh_fix_poles = True
me_x.use_remesh_preserve_attributes = False
me_x.update()
me_001 = bpy.data.meshes.new('Куб.001')
me_001.from_pydata([(-1.0, -1.0, -1.0), (-1.0, -1.0, 1.0), (-1.0, 1.0, -1.0), (-1.0, 1.0, 1.0), (1.0, -1.0, -1.0), (1.0, -1.0, 1.0), (1.0, 1.0, -1.0), (1.0, 1.0, 1.0)], [], [(0, 1, 3, 2), (2, 3, 7, 6), (6, 7, 5, 4), (4, 5, 1, 0), (2, 6, 4, 0), (7, 3, 1, 5)])
_uv = me_001.uv_layers.new(name='UVКарта')
_uv.uv.foreach_set('vector', [0.375, 0.0, 0.625, 0.0, 0.625, 0.25, 0.375, 0.25, 0.375, 0.25, 0.625, 0.25, 0.625, 0.5, 0.375, 0.5, 0.375, 0.5, 0.625, 0.5, 0.625, 0.75, 0.375, 0.75, 0.375, 0.75, 0.625, 0.75, 0.625, 1.0, 0.375, 1.0, 0.125, 0.5, 0.375, 0.5, 0.375, 0.75, 0.125, 0.75, 0.625, 0.5, 0.875, 0.5, 0.875, 0.75, 0.625, 0.75])
me_001.materials.append(mat_x_1)
me_001.use_remesh_fix_poles = True
me_001.use_remesh_preserve_attributes = False
me_001.update()
me_003 = bpy.data.meshes.new('Куб.003')
me_003.from_pydata([(-1.0, 1.0, -1.0), (-1.0, 1.0, 1.0), (1.0, 1.0, -1.0), (1.0, 1.0, 1.0), (-1.0, -1.0, 0.1769), (-1.0, -0.1769, 1.0), (-1.0, -0.8897, 0.5884), (-1.0, -0.5884, 0.8897), (1.0, -0.1769, 1.0), (1.0, -1.0, 0.1769), (1.0, -0.5884, 0.8897), (1.0, -0.8897, 0.5884), (-1.0, -0.1873, -1.0), (-1.0, -1.0, -0.1873), (-1.0, -0.5936, -0.8911), (-1.0, -0.8911, -0.5936), (1.0, -1.0, -0.1873), (1.0, -0.1873, -1.0), (1.0, -0.8911, -0.5936), (1.0, -0.5936, -0.8911)], [], [(3, 1, 5, 8), (0, 1, 3, 2), (2, 3, 8, 10, 11, 9, 16, 18, 19, 17), (16, 9, 4, 13), (8, 5, 7, 10), (10, 7, 6, 11), (11, 6, 4, 9), (12, 14, 15, 13, 4, 6, 7, 5, 1, 0), (12, 17, 19, 14), (14, 19, 18, 15), (15, 18, 16, 13), (0, 2, 17, 12)])
_uv = me_003.uv_layers.new(name='UVКарта')
_uv.uv.foreach_set('vector', [0.625, 0.5, 0.875, 0.5, 0.875, 0.6471, 0.625, 0.6471, 0.375, 0.25, 0.625, 0.25, 0.625, 0.5, 0.375, 0.5, 0.375, 0.5, 0.625, 0.5, 0.625, 0.6471, 0.6112, 0.6986, 0.5736, 0.7362, 0.5221, 0.75, 0.4766, 0.75, 0.4258, 0.7364, 0.3886, 0.6992, 0.375, 0.6484, 0.4766, 0.75, 0.5221, 0.75, 0.5221, 1.0, 0.4766, 1.0, 0.625, 0.6471, 0.875, 0.6471, 0.875, 0.6986, 0.625, 0.6986, 0.625, 0.75, 0.625, 1.0, 0.5736, 1.0, 0.5736, 0.75, 0.5736, 0.75, 0.5736, 1.0, 0.5221, 1.0, 0.5221, 0.75, 0.375, 0.1016, 0.3886, 0.05079, 0.4258, 0.01361, 0.4766, 0.0, 0.5221, 0.0, 0.5736, 0.01378, 0.6112, 0.05145, 0.625, 0.1029, 0.625, 0.25, 0.375, 0.25, 0.125, 0.6484, 0.375, 0.6484, 0.375, 0.6992, 0.125, 0.6992, 0.125, 0.6992, 0.375, 0.6992, 0.375, 0.75, 0.125, 0.75, 0.4258, 1.0, 0.4258, 0.75, 0.4766, 0.75, 0.4766, 1.0, 0.125, 0.5, 0.375, 0.5, 0.375, 0.6484, 0.125, 0.6484])
me_003.materials.append(mat_x_2)
me_003.use_remesh_fix_poles = True
me_003.use_remesh_preserve_attributes = False
me_003.update()
me_004 = bpy.data.meshes.new('Куб.004')
me_004.from_pydata([(-1.0, 1.0, -1.0), (-1.0, 1.0, 1.0), (1.0, 1.0, -1.0), (1.0, 1.0, 1.0), (-1.0, -1.0, 0.1769), (-1.0, -0.1769, 1.0), (-1.0, -0.8897, 0.5884), (-1.0, -0.5884, 0.8897), (1.0, -0.1769, 1.0), (1.0, -1.0, 0.1769), (1.0, -0.5884, 0.8897), (1.0, -0.8897, 0.5884), (-1.0, -0.1873, -1.0), (-1.0, -1.0, -0.1873), (-1.0, -0.5936, -0.8911), (-1.0, -0.8911, -0.5936), (1.0, -1.0, -0.1873), (1.0, -0.1873, -1.0), (1.0, -0.8911, -0.5936), (1.0, -0.5936, -0.8911)], [], [(3, 1, 5, 8), (0, 1, 3, 2), (2, 3, 8, 10, 11, 9, 16, 18, 19, 17), (16, 9, 4, 13), (8, 5, 7, 10), (10, 7, 6, 11), (11, 6, 4, 9), (12, 14, 15, 13, 4, 6, 7, 5, 1, 0), (12, 17, 19, 14), (14, 19, 18, 15), (15, 18, 16, 13), (0, 2, 17, 12)])
_uv = me_004.uv_layers.new(name='UVКарта')
_uv.uv.foreach_set('vector', [0.625, 0.5, 0.875, 0.5, 0.875, 0.6471, 0.625, 0.6471, 0.375, 0.25, 0.625, 0.25, 0.625, 0.5, 0.375, 0.5, 0.375, 0.5, 0.625, 0.5, 0.625, 0.6471, 0.6112, 0.6986, 0.5736, 0.7362, 0.5221, 0.75, 0.4766, 0.75, 0.4258, 0.7364, 0.3886, 0.6992, 0.375, 0.6484, 0.4766, 0.75, 0.5221, 0.75, 0.5221, 1.0, 0.4766, 1.0, 0.625, 0.6471, 0.875, 0.6471, 0.875, 0.6986, 0.625, 0.6986, 0.625, 0.75, 0.625, 1.0, 0.5736, 1.0, 0.5736, 0.75, 0.5736, 0.75, 0.5736, 1.0, 0.5221, 1.0, 0.5221, 0.75, 0.375, 0.1016, 0.3886, 0.05079, 0.4258, 0.01361, 0.4766, 0.0, 0.5221, 0.0, 0.5736, 0.01378, 0.6112, 0.05145, 0.625, 0.1029, 0.625, 0.25, 0.375, 0.25, 0.125, 0.6484, 0.375, 0.6484, 0.375, 0.6992, 0.125, 0.6992, 0.125, 0.6992, 0.375, 0.6992, 0.375, 0.75, 0.125, 0.75, 0.4258, 1.0, 0.4258, 0.75, 0.4766, 0.75, 0.4766, 1.0, 0.125, 0.5, 0.375, 0.5, 0.375, 0.6484, 0.125, 0.6484])
me_004.materials.append(mat_x_2)
me_004.use_remesh_fix_poles = True
me_004.use_remesh_preserve_attributes = False
me_004.update()
me_007 = bpy.data.meshes.new('Куб.007')
me_007.from_pydata([(-1.0, 1.0, -1.0), (-1.0, 1.0, 1.0), (1.0, 1.0, -1.0), (1.0, 1.0, 1.0), (-1.0, -1.0, 0.1769), (-1.0, -0.1769, 1.0), (-1.0, -0.8897, 0.5884), (-1.0, -0.5884, 0.8897), (1.0, -0.1769, 1.0), (1.0, -1.0, 0.1769), (1.0, -0.5884, 0.8897), (1.0, -0.8897, 0.5884), (-1.0, -0.1873, -1.0), (-1.0, -1.0, -0.1873), (-1.0, -0.5936, -0.8911), (-1.0, -0.8911, -0.5936), (1.0, -1.0, -0.1873), (1.0, -0.1873, -1.0), (1.0, -0.8911, -0.5936), (1.0, -0.5936, -0.8911)], [], [(3, 1, 5, 8), (0, 1, 3, 2), (2, 3, 8, 10, 11, 9, 16, 18, 19, 17), (16, 9, 4, 13), (8, 5, 7, 10), (10, 7, 6, 11), (11, 6, 4, 9), (12, 14, 15, 13, 4, 6, 7, 5, 1, 0), (12, 17, 19, 14), (14, 19, 18, 15), (15, 18, 16, 13), (0, 2, 17, 12)])
_uv = me_007.uv_layers.new(name='UVКарта')
_uv.uv.foreach_set('vector', [0.625, 0.5, 0.875, 0.5, 0.875, 0.6471, 0.625, 0.6471, 0.375, 0.25, 0.625, 0.25, 0.625, 0.5, 0.375, 0.5, 0.375, 0.5, 0.625, 0.5, 0.625, 0.6471, 0.6112, 0.6986, 0.5736, 0.7362, 0.5221, 0.75, 0.4766, 0.75, 0.4258, 0.7364, 0.3886, 0.6992, 0.375, 0.6484, 0.4766, 0.75, 0.5221, 0.75, 0.5221, 1.0, 0.4766, 1.0, 0.625, 0.6471, 0.875, 0.6471, 0.875, 0.6986, 0.625, 0.6986, 0.625, 0.75, 0.625, 1.0, 0.5736, 1.0, 0.5736, 0.75, 0.5736, 0.75, 0.5736, 1.0, 0.5221, 1.0, 0.5221, 0.75, 0.375, 0.1016, 0.3886, 0.05079, 0.4258, 0.01361, 0.4766, 0.0, 0.5221, 0.0, 0.5736, 0.01378, 0.6112, 0.05145, 0.625, 0.1029, 0.625, 0.25, 0.375, 0.25, 0.125, 0.6484, 0.375, 0.6484, 0.375, 0.6992, 0.125, 0.6992, 0.125, 0.6992, 0.375, 0.6992, 0.375, 0.75, 0.125, 0.75, 0.4258, 1.0, 0.4258, 0.75, 0.4766, 0.75, 0.4766, 1.0, 0.125, 0.5, 0.375, 0.5, 0.375, 0.6484, 0.125, 0.6484])
me_007.materials.append(mat_x_2)
me_007.use_remesh_fix_poles = True
me_007.use_remesh_preserve_attributes = False
me_007.update()
me_010 = bpy.data.meshes.new('Куб.010')
me_010.from_pydata([(-1.0, -1.0, -1.0), (-1.0, -1.165, 2.055), (-1.0, -1.0, 1.0), (-1.0, -0.1544, 2.055), (-1.0, 1.0, -1.0), (-1.0, -1.165, -1.903), (-1.0, 1.0, 1.0), (-1.0, -0.1544, -1.903), (1.0, -1.0, -1.0), (1.0, -1.165, 2.055), (1.0, -1.0, 1.0), (1.0, -0.1544, 2.055), (1.0, 1.0, -1.0), (1.0, -1.165, -1.903), (1.0, 1.0, 1.0), (1.0, -0.1544, -1.903), (1.0, -0.1544, -1.0), (-1.0, -0.385, -1.0), (-1.0, -0.1544, -1.0), (-1.0, -0.1544, 1.0), (1.0, -0.4238, 1.0), (1.0, -0.1544, 1.0), (-1.0, -0.1544, -0.1544), (1.0, -0.1544, 0.1544), (1.0, -0.541, 0.541), (-1.0, -0.51, -0.51)], [], [(6, 4, 18, 22, 19), (18, 17, 25, 22), (0, 2, 19, 22, 25, 17), (4, 6, 14, 12), (23, 16, 12, 14, 21), (20, 10, 8, 16, 23, 24), (23, 21, 20, 24), (18, 4, 12, 16), (21, 14, 6, 19), (2, 0, 17, 18, 7, 5, 1, 3, 19), (5, 7, 15, 13), (8, 10, 20, 21, 11, 9, 13, 15, 16), (9, 11, 3, 1), (5, 13, 9, 1), (19, 3, 11, 21), (15, 7, 18, 16)])
_uv = me_010.uv_layers.new(name='UVКарта')
_uv.uv.foreach_set('vector', [0.625, 0.25, 0.375, 0.25, 0.375, 0.1057, 0.4807, 0.1057, 0.625, 0.1057, 0.375, 0.1057, 0.375, 0.07688, 0.4362, 0.06124, 0.4807, 0.1057, 0.375, 0.0, 0.625, 0.0, 0.625, 0.1057, 0.4807, 0.1057, 0.4362, 0.06124, 0.375, 0.07688, 0.375, 0.25, 0.625, 0.25, 0.625, 0.5, 0.375, 0.5, 0.5193, 0.6443, 0.375, 0.6443, 0.375, 0.5, 0.625, 0.5, 0.625, 0.6443, 0.625, 0.678, 0.625, 0.75, 0.375, 0.75, 0.375, 0.6443, 0.5193, 0.6443, 0.5676, 0.6926, 0.5193, 0.6443, 0.625, 0.6443, 0.625, 0.678, 0.5676, 0.6926, 0.125, 0.6443, 0.125, 0.5, 0.375, 0.5, 0.375, 0.6443, 0.625, 0.6443, 0.625, 0.5, 0.875, 0.5, 0.875, 0.6443, 0.4158, 0.06665, 0.4158, 0.193, 0.568, 0.193, 0.625, 0.193, 0.625, 0.25, 0.375, 0.25, 0.375, 0.0, 0.625, 0.0, 0.625, 0.06665, 0.375, 0.25, 0.375, 0.25, 0.375, 0.5, 0.375, 0.5, 0.4158, 0.557, 0.4158, 0.6834, 0.5584, 0.6834, 0.625, 0.6834, 0.625, 0.75, 0.375, 0.75, 0.375, 0.5, 0.625, 0.5, 0.625, 0.557, 0.375, 0.75, 0.375, 0.75, 0.375, 1.0, 0.375, 1.0, 0.125, 0.75, 0.375, 0.5, 0.375, 0.5, 0.125, 0.75, 0.875, 0.5, 0.875, 0.5, 0.625, 0.75, 0.625, 0.75, 0.625, 0.75, 0.875, 0.5, 0.875, 0.5, 0.625, 0.75])
me_010.materials.append(mat_x_2)
me_010.use_remesh_fix_poles = True
me_010.use_remesh_preserve_attributes = False
me_010.update()
me_014 = bpy.data.meshes.new('Куб.014')
me_014.from_pydata([(-1.0, -1.0, 1.0), (-1.0, 1.0, -1.0), (-1.0, 1.0, 1.0), (1.0, -1.0, 1.0), (1.0, 1.0, -1.0), (1.0, 1.0, 1.0), (-1.0, -0.5402, -1.0), (-1.0, -1.0, -0.5402), (-1.0, -0.7162, -0.965), (-1.0, -0.8653, -0.8653), (-1.0, -0.965, -0.7162), (1.0, -1.0, -0.5402), (1.0, -0.5402, -1.0), (1.0, -0.965, -0.7162), (1.0, -0.8653, -0.8653), (1.0, -0.7162, -0.965)], [], [(11, 3, 0, 7), (1, 2, 5, 4), (4, 5, 3, 11, 13, 14, 15, 12), (6, 8, 9, 10, 7, 0, 2, 1), (5, 2, 0, 3), (6, 12, 15, 8), (8, 15, 14, 9), (9, 14, 13, 10), (10, 13, 11, 7), (1, 4, 12, 6)])
_uv = me_014.uv_layers.new(name='UVКарта')
_uv.uv.foreach_set('vector', [0.4325, 0.75, 0.625, 0.75, 0.625, 1.0, 0.4325, 1.0, 0.375, 0.25, 0.625, 0.25, 0.625, 0.5, 0.375, 0.5, 0.375, 0.5, 0.625, 0.5, 0.625, 0.75, 0.4325, 0.75, 0.4105, 0.7456, 0.3918, 0.7332, 0.3794, 0.7145, 0.375, 0.6925, 0.375, 0.05747, 0.3794, 0.03548, 0.3918, 0.01683, 0.4105, 0.004375, 0.4325, 0.0, 0.625, 0.0, 0.625, 0.25, 0.375, 0.25, 0.625, 0.5, 0.875, 0.5, 0.875, 0.75, 0.625, 0.75, 0.125, 0.6925, 0.375, 0.6925, 0.375, 0.7145, 0.125, 0.7145, 0.125, 0.7145, 0.375, 0.7145, 0.375, 0.75, 0.125, 0.75, 0.375, 1.0, 0.375, 0.75, 0.4105, 0.75, 0.4105, 1.0, 0.4105, 1.0, 0.4105, 0.75, 0.4325, 0.75, 0.4325, 1.0, 0.125, 0.5, 0.375, 0.5, 0.375, 0.6925, 0.125, 0.6925])
me_014.materials.append(mat_x_3)
me_014.use_remesh_fix_poles = True
me_014.use_remesh_preserve_attributes = False
me_014.update()

# ---- objects
ob_cube = bpy.data.objects.new('Cube', me_cube)
ob_camera = bpy.data.objects.new('Camera', cam_camera)
ob_x = bpy.data.objects.new('Куб', me_x)
ob_001 = bpy.data.objects.new('Куб.001', me_001)
ob_003 = bpy.data.objects.new('Куб.003', me_003)
ob_004 = bpy.data.objects.new('Куб.004', me_004)
ob_006 = bpy.data.objects.new('Куб.006', me_007)
ob_008 = bpy.data.objects.new('Куб.008', me_010)
ob_010 = bpy.data.objects.new('Куб.010', me_014)
ob_x_1 = bpy.data.objects.new('Солнце', light_x)

# ---- transforms, parenting, visibility, modifiers, constraints
ob_cube.location = (0.0, 0.0, 2.0)
ob_cube.scale = (1.6, 0.8, 2.0)
ob_cube.lock_rotations_4d = False
ob_cube.empty_display_type = 'ARROWS'
ob_cube.lineart.crease_threshold = 0.0
ob_camera.location = (5.727, -8.657, 4.958)
ob_camera.rotation_euler = (1.285, -1.831e-09, 0.6007)
ob_camera.lock_rotations_4d = False
ob_camera.empty_display_type = 'ARROWS'
ob_camera.color = (0.0, 0.0, 0.0, 0.0)
ob_camera.display_type = 'WIRE'
ob_camera.lineart.crease_threshold = 0.0
ob_x.location = (0.0, -0.01704, 1.0)
ob_x.scale = (1.63, 0.72, 0.016)
ob_x.visible_shadow = False
ob_001.location = (0.0, -0.01704, 2.0)
ob_001.scale = (1.63, 0.72, 0.016)
ob_001.visible_shadow = False
ob_003.location = (0.0, -0.7424, 1.0)
ob_003.scale = (1.63, 0.01812, 0.01954)
ob_004.location = (0.0, -0.7424, 2.0)
ob_004.scale = (1.63, 0.01812, 0.01954)
ob_006.location = (0.0, -0.6277, 2.985)
ob_006.scale = (1.63, 0.01812, 0.03808)
ob_008.location = (-1.181, -0.638, 3.416)
ob_008.scale = (0.1015, 0.03526, 0.01782)
ob_010.location = (0.0, 0.6446, 3.016)
ob_010.scale = (0.1556, 0.08805, 0.1556)
ob_x_1.location = (0.0, -16.43, 10.86)
ob_x_1.rotation_euler = (-2.011, -0.1917, 0.09992)
ob_x_1.scale = (1.0, 1.0, -0.6865)

# ---- collection membership
col_collection.objects.link(ob_cube)
col_collection.objects.link(ob_camera)
col_collection.objects.link(ob_x)
col_collection.objects.link(ob_001)
col_collection.objects.link(ob_003)
col_collection.objects.link(ob_004)
col_collection.objects.link(ob_006)
col_collection.objects.link(ob_008)
col_collection.objects.link(ob_010)
col_collection.objects.link(ob_x_1)

# ---- scene / render settings (as saved in the file)
scene.camera = ob_camera
scene.frame_start = 1; scene.frame_end = 250; scene.frame_set(6)
scene.render.engine = 'BLENDER_EEVEE_NEXT'
scene.cycles.sampling_pattern = 'TABULATED_SOBOL'
scene.cycles.use_light_tree = False
scene.view_settings.view_transform = 'Filmic'
bpy.context.view_layer.update()
